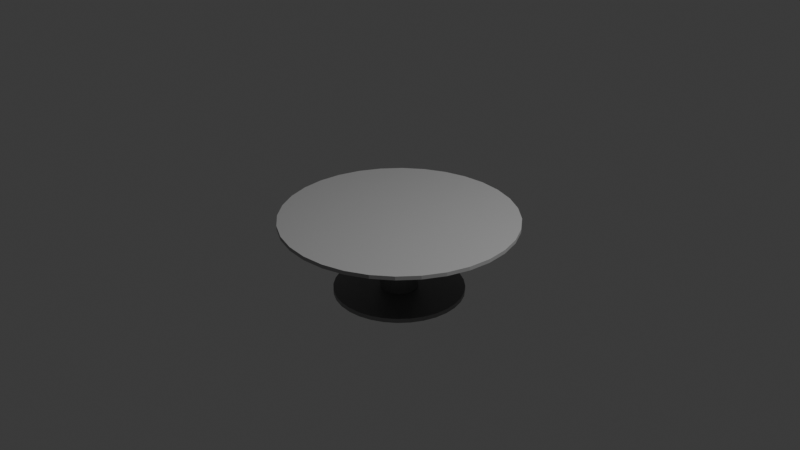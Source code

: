 # Source: round_table.blend  (saved by Blender 4.0.36; exported with 4.5.12 LTS)
import bpy
from mathutils import Matrix  # noqa: F401  (used for matrix-valued properties, if any)

bpy.ops.wm.read_factory_settings(use_empty=True)
scene = bpy.context.scene
scene.name = 'Scene'

# ---- collections
col_collection = bpy.data.collections.new('Collection'); scene.collection.children.link(col_collection)

# ---- materials (node trees are filled in below, after node groups)
mat_material_001 = bpy.data.materials.new('Material.001')
mat_material_001.use_transparent_shadow = False
mat_material_002 = bpy.data.materials.new('Material.002')
mat_material_002.use_transparent_shadow = False

# ---- material node trees
mat_material_001.use_nodes = True; mat_material_001.node_tree.nodes.clear()
_N = mat_material_001.node_tree.nodes; _L = mat_material_001.node_tree.links
n0 = _N.new('ShaderNodeBsdfPrincipled'); n0.name = 'Principled BSDF'; n0.location = (10, 300)
n0.inputs[0].default_value = (0.4383, 0.4383, 0.4383, 1.0)
n0.inputs[2].default_value = 0.8
n0.inputs[3].default_value = 1.45
n1 = _N.new('ShaderNodeOutputMaterial'); n1.name = 'Material Output'; n1.location = (300, 300)
_L.new(n0.outputs[0], n1.inputs[0])
n1.is_active_output = True
mat_material_002.use_nodes = True; mat_material_002.node_tree.nodes.clear()
_N = mat_material_002.node_tree.nodes; _L = mat_material_002.node_tree.links
n0 = _N.new('ShaderNodeBsdfPrincipled'); n0.name = 'Principled BSDF'; n0.location = (10, 300)
n0.inputs[0].default_value = (0.308, 0.308, 0.308, 1.0)
n0.inputs[1].default_value = 0.7536
n0.inputs[3].default_value = 1.45
n1 = _N.new('ShaderNodeOutputMaterial'); n1.name = 'Material Output'; n1.location = (300, 300)
_L.new(n0.outputs[0], n1.inputs[0])
n1.is_active_output = True

# ---- world
world_world = bpy.data.worlds.new('World'); scene.world = world_world
world_world.use_nodes = True; world_world.node_tree.nodes.clear()
_N = world_world.node_tree.nodes; _L = world_world.node_tree.links
n0 = _N.new('ShaderNodeOutputWorld'); n0.name = 'World Output'; n0.location = (300, 300)
n1 = _N.new('ShaderNodeBackground'); n1.name = 'Background'; n1.location = (10, 300)
n1.inputs[0].default_value = (0.05088, 0.05088, 0.05088, 1.0)
_L.new(n1.outputs[0], n0.inputs[0])
n0.is_active_output = True
world_world.color = (0.05088, 0.05088, 0.05088)
world_world.use_sun_shadow = False
world_world.sun_shadow_jitter_overblur = 0.0

# ---- cameras
cam_camera = bpy.data.cameras.new('Camera')
cam_camera.clip_end = 100.0
cam_camera.ortho_scale = 7.314

# ---- lights
light_light = bpy.data.lights.new('Light', 'POINT')
light_light.transmission_factor = 0.0
light_light.use_soft_falloff = False
light_light.energy = 1000.0
light_light.shadow_soft_size = 0.1
light_light.shadow_maximum_resolution = 0.006
light_light.use_absolute_resolution = True

# ---- meshes
me_cylinder = bpy.data.meshes.new('Cylinder')
me_cylinder.from_pydata([(0.0, 1.5, -0.02), (0.0, 1.5, 0.02), (0.2926, 1.471, -0.02), (0.2926, 1.471, 0.02), (0.574, 1.386, -0.02), (0.574, 1.386, 0.02), (0.8334, 1.247, -0.02), (0.8334, 1.247, 0.02), (1.061, 1.061, -0.02), (1.061, 1.061, 0.02), (1.247, 0.8334, -0.02), (1.247, 0.8334, 0.02), (1.386, 0.574, -0.02), (1.386, 0.574, 0.02), (1.471, 0.2926, -0.02), (1.471, 0.2926, 0.02), (1.5, 0.0, -0.02), (1.5, 0.0, 0.02), (1.471, -0.2926, -0.02), (1.471, -0.2926, 0.02), (1.386, -0.574, -0.02), (1.386, -0.574, 0.02), (1.247, -0.8334, -0.02), (1.247, -0.8334, 0.02), (1.061, -1.061, -0.02), (1.061, -1.061, 0.02), (0.8334, -1.247, -0.02), (0.8334, -1.247, 0.02), (0.574, -1.386, -0.02), (0.574, -1.386, 0.02), (0.2926, -1.471, -0.02), (0.2926, -1.471, 0.02), (0.0, -1.5, -0.02), (0.0, -1.5, 0.02), (-0.2926, -1.471, -0.02), (-0.2926, -1.471, 0.02), (-0.574, -1.386, -0.02), (-0.574, -1.386, 0.02), (-0.8334, -1.247, -0.02), (-0.8334, -1.247, 0.02), (-1.061, -1.061, -0.02), (-1.061, -1.061, 0.02), (-1.247, -0.8334, -0.02), (-1.247, -0.8334, 0.02), (-1.386, -0.574, -0.02), (-1.386, -0.574, 0.02), (-1.471, -0.2926, -0.02), (-1.471, -0.2926, 0.02), (-1.5, 0.0, -0.02), (-1.5, 0.0, 0.02), (-1.471, 0.2926, -0.02), (-1.471, 0.2926, 0.02), (-1.386, 0.574, -0.02), (-1.386, 0.574, 0.02), (-1.247, 0.8334, -0.02), (-1.247, 0.8334, 0.02), (-1.061, 1.061, -0.02), (-1.061, 1.061, 0.02), (-0.8334, 1.247, -0.02), (-0.8334, 1.247, 0.02), (-0.574, 1.386, -0.02), (-0.574, 1.386, 0.02), (-0.2926, 1.471, -0.02), (-0.2926, 1.471, 0.02)], [], [(0, 1, 3, 2), (2, 3, 5, 4), (4, 5, 7, 6), (6, 7, 9, 8), (8, 9, 11, 10), (10, 11, 13, 12), (12, 13, 15, 14), (14, 15, 17, 16), (16, 17, 19, 18), (18, 19, 21, 20), (20, 21, 23, 22), (22, 23, 25, 24), (24, 25, 27, 26), (26, 27, 29, 28), (28, 29, 31, 30), (30, 31, 33, 32), (32, 33, 35, 34), (34, 35, 37, 36), (36, 37, 39, 38), (38, 39, 41, 40), (40, 41, 43, 42), (42, 43, 45, 44), (44, 45, 47, 46), (46, 47, 49, 48), (48, 49, 51, 50), (50, 51, 53, 52), (52, 53, 55, 54), (54, 55, 57, 56), (56, 57, 59, 58), (58, 59, 61, 60), (3, 1, 63, 61, 59, 57, 55, 53, 51, 49, 47, 45, 43, 41, 39, 37, 35, 33, 31, 29, 27, 25, 23, 21, 19, 17, 15, 13, 11, 9, 7, 5), (60, 61, 63, 62), (62, 63, 1, 0), (0, 2, 4, 6, 8, 10, 12, 14, 16, 18, 20, 22, 24, 26, 28, 30, 32, 34, 36, 38, 40, 42, 44, 46, 48, 50, 52, 54, 56, 58, 60, 62)])
_uv = me_cylinder.uv_layers.new(name='UVMap')
_uv.uv.foreach_set('vector', [1.0, 0.5, 1.0, 1.0, 0.9688, 1.0, 0.9688, 0.5, 0.9688, 0.5, 0.9688, 1.0, 0.9375, 1.0, 0.9375, 0.5, 0.9375, 0.5, 0.9375, 1.0, 0.9062, 1.0, 0.9062, 0.5, 0.9062, 0.5, 0.9062, 1.0, 0.875, 1.0, 0.875, 0.5, 0.875, 0.5, 0.875, 1.0, 0.8438, 1.0, 0.8438, 0.5, 0.8438, 0.5, 0.8438, 1.0, 0.8125, 1.0, 0.8125, 0.5, 0.8125, 0.5, 0.8125, 1.0, 0.7812, 1.0, 0.7812, 0.5, 0.7812, 0.5, 0.7812, 1.0, 0.75, 1.0, 0.75, 0.5, 0.75, 0.5, 0.75, 1.0, 0.7188, 1.0, 0.7188, 0.5, 0.7188, 0.5, 0.7188, 1.0, 0.6875, 1.0, 0.6875, 0.5, 0.6875, 0.5, 0.6875, 1.0, 0.6562, 1.0, 0.6562, 0.5, 0.6562, 0.5, 0.6562, 1.0, 0.625, 1.0, 0.625, 0.5, 0.625, 0.5, 0.625, 1.0, 0.5938, 1.0, 0.5938, 0.5, 0.5938, 0.5, 0.5938, 1.0, 0.5625, 1.0, 0.5625, 0.5, 0.5625, 0.5, 0.5625, 1.0, 0.5312, 1.0, 0.5312, 0.5, 0.5312, 0.5, 0.5312, 1.0, 0.5, 1.0, 0.5, 0.5, 0.5, 0.5, 0.5, 1.0, 0.4688, 1.0, 0.4688, 0.5, 0.4688, 0.5, 0.4688, 1.0, 0.4375, 1.0, 0.4375, 0.5, 0.4375, 0.5, 0.4375, 1.0, 0.4062, 1.0, 0.4062, 0.5, 0.4062, 0.5, 0.4062, 1.0, 0.375, 1.0, 0.375, 0.5, 0.375, 0.5, 0.375, 1.0, 0.3438, 1.0, 0.3438, 0.5, 0.3438, 0.5, 0.3438, 1.0, 0.3125, 1.0, 0.3125, 0.5, 0.3125, 0.5, 0.3125, 1.0, 0.2812, 1.0, 0.2812, 0.5, 0.2812, 0.5, 0.2812, 1.0, 0.25, 1.0, 0.25, 0.5, 0.25, 0.5, 0.25, 1.0, 0.2188, 1.0, 0.2188, 0.5, 0.2188, 0.5, 0.2188, 1.0, 0.1875, 1.0, 0.1875, 0.5, 0.1875, 0.5, 0.1875, 1.0, 0.1562, 1.0, 0.1562, 0.5, 0.1562, 0.5, 0.1562, 1.0, 0.125, 1.0, 0.125, 0.5, 0.125, 0.5, 0.125, 1.0, 0.09375, 1.0, 0.09375, 0.5, 0.09375, 0.5, 0.09375, 1.0, 0.0625, 1.0, 0.0625, 0.5, 0.2968, 0.4854, 0.25, 0.49, 0.2032, 0.4854, 0.1582, 0.4717, 0.1167, 0.4496, 0.08029, 0.4197, 0.05045, 0.3833, 0.02827, 0.3418, 0.01461, 0.2968, 0.01, 0.25, 0.01461, 0.2032, 0.02827, 0.1582, 0.05045, 0.1167, 0.08029, 0.08029, 0.1167, 0.05045, 0.1582, 0.02827, 0.2032, 0.01461, 0.25, 0.01, 0.2968, 0.01461, 0.3418, 0.02827, 0.3833, 0.05045, 0.4197, 0.08029, 0.4496, 0.1167, 0.4717, 0.1582, 0.4854, 0.2032, 0.49, 0.25, 0.4854, 0.2968, 0.4717, 0.3418, 0.4496, 0.3833, 0.4197, 0.4197, 0.3833, 0.4496, 0.3418, 0.4717, 0.0625, 0.5, 0.0625, 1.0, 0.03125, 1.0, 0.03125, 0.5, 0.03125, 0.5, 0.03125, 1.0, 0.0, 1.0, 0.0, 0.5, 0.75, 0.49, 0.7968, 0.4854, 0.8418, 0.4717, 0.8833, 0.4496, 0.9197, 0.4197, 0.9496, 0.3833, 0.9717, 0.3418, 0.9854, 0.2968, 0.99, 0.25, 0.9854, 0.2032, 0.9717, 0.1582, 0.9496, 0.1167, 0.9197, 0.08029, 0.8833, 0.05045, 0.8418, 0.02827, 0.7968, 0.01461, 0.75, 0.01, 0.7032, 0.01461, 0.6582, 0.02827, 0.6167, 0.05045, 0.5803, 0.08029, 0.5504, 0.1167, 0.5283, 0.1582, 0.5146, 0.2032, 0.51, 0.25, 0.5146, 0.2968, 0.5283, 0.3418, 0.5504, 0.3833, 0.5803, 0.4197, 0.6167, 0.4496, 0.6582, 0.4717, 0.7032, 0.4854])
me_cylinder.materials.append(mat_material_001)
me_cylinder.update()
me_cylinder_001 = bpy.data.meshes.new('Cylinder.001')
me_cylinder_001.from_pydata([(0.0, 0.2, -0.4869), (0.0, 0.2, 0.3), (0.03902, 0.1962, -0.4869), (0.03902, 0.1962, 0.3), (0.07654, 0.1848, -0.4869), (0.07654, 0.1848, 0.3), (0.1111, 0.1663, -0.4869), (0.1111, 0.1663, 0.3), (0.1414, 0.1414, -0.4869), (0.1414, 0.1414, 0.3), (0.1663, 0.1111, -0.4869), (0.1663, 0.1111, 0.3), (0.1848, 0.07654, -0.4869), (0.1848, 0.07654, 0.3), (0.1962, 0.03902, -0.4869), (0.1962, 0.03902, 0.3), (0.2, 0.0, -0.4869), (0.2, 0.0, 0.3), (0.1962, -0.03902, -0.4869), (0.1962, -0.03902, 0.3), (0.1848, -0.07654, -0.4869), (0.1848, -0.07654, 0.3), (0.1663, -0.1111, -0.4869), (0.1663, -0.1111, 0.3), (0.1414, -0.1414, -0.4869), (0.1414, -0.1414, 0.3), (0.1111, -0.1663, -0.4869), (0.1111, -0.1663, 0.3), (0.07654, -0.1848, -0.4869), (0.07654, -0.1848, 0.3), (0.03902, -0.1962, -0.4869), (0.03902, -0.1962, 0.3), (0.0, -0.2, -0.4869), (0.0, -0.2, 0.3), (-0.03902, -0.1962, -0.4869), (-0.03902, -0.1962, 0.3), (-0.07654, -0.1848, -0.4869), (-0.07654, -0.1848, 0.3), (-0.1111, -0.1663, -0.4869), (-0.1111, -0.1663, 0.3), (-0.1414, -0.1414, -0.4869), (-0.1414, -0.1414, 0.3), (-0.1663, -0.1111, -0.4869), (-0.1663, -0.1111, 0.3), (-0.1848, -0.07654, -0.4869), (-0.1848, -0.07654, 0.3), (-0.1962, -0.03902, -0.4869), (-0.1962, -0.03902, 0.3), (-0.2, 0.0, -0.4869), (-0.2, 0.0, 0.3), (-0.1962, 0.03902, -0.4869), (-0.1962, 0.03902, 0.3), (-0.1848, 0.07654, -0.4869), (-0.1848, 0.07654, 0.3), (-0.1663, 0.1111, -0.4869), (-0.1663, 0.1111, 0.3), (-0.1414, 0.1414, -0.4869), (-0.1414, 0.1414, 0.3), (-0.1111, 0.1663, -0.4869), (-0.1111, 0.1663, 0.3), (-0.07654, 0.1848, -0.4869), (-0.07654, 0.1848, 0.3), (-0.03902, 0.1962, -0.4869), (-0.03902, 0.1962, 0.3)], [], [(0, 1, 3, 2), (2, 3, 5, 4), (4, 5, 7, 6), (6, 7, 9, 8), (8, 9, 11, 10), (10, 11, 13, 12), (12, 13, 15, 14), (14, 15, 17, 16), (16, 17, 19, 18), (18, 19, 21, 20), (20, 21, 23, 22), (22, 23, 25, 24), (24, 25, 27, 26), (26, 27, 29, 28), (28, 29, 31, 30), (30, 31, 33, 32), (32, 33, 35, 34), (34, 35, 37, 36), (36, 37, 39, 38), (38, 39, 41, 40), (40, 41, 43, 42), (42, 43, 45, 44), (44, 45, 47, 46), (46, 47, 49, 48), (48, 49, 51, 50), (50, 51, 53, 52), (52, 53, 55, 54), (54, 55, 57, 56), (56, 57, 59, 58), (58, 59, 61, 60), (3, 1, 63, 61, 59, 57, 55, 53, 51, 49, 47, 45, 43, 41, 39, 37, 35, 33, 31, 29, 27, 25, 23, 21, 19, 17, 15, 13, 11, 9, 7, 5), (60, 61, 63, 62), (62, 63, 1, 0), (0, 2, 4, 6, 8, 10, 12, 14, 16, 18, 20, 22, 24, 26, 28, 30, 32, 34, 36, 38, 40, 42, 44, 46, 48, 50, 52, 54, 56, 58, 60, 62)])
_uv = me_cylinder_001.uv_layers.new(name='UVMap')
_uv.uv.foreach_set('vector', [1.0, 0.5, 1.0, 1.0, 0.9688, 1.0, 0.9688, 0.5, 0.9688, 0.5, 0.9688, 1.0, 0.9375, 1.0, 0.9375, 0.5, 0.9375, 0.5, 0.9375, 1.0, 0.9062, 1.0, 0.9062, 0.5, 0.9062, 0.5, 0.9062, 1.0, 0.875, 1.0, 0.875, 0.5, 0.875, 0.5, 0.875, 1.0, 0.8438, 1.0, 0.8438, 0.5, 0.8438, 0.5, 0.8438, 1.0, 0.8125, 1.0, 0.8125, 0.5, 0.8125, 0.5, 0.8125, 1.0, 0.7812, 1.0, 0.7812, 0.5, 0.7812, 0.5, 0.7812, 1.0, 0.75, 1.0, 0.75, 0.5, 0.75, 0.5, 0.75, 1.0, 0.7188, 1.0, 0.7188, 0.5, 0.7188, 0.5, 0.7188, 1.0, 0.6875, 1.0, 0.6875, 0.5, 0.6875, 0.5, 0.6875, 1.0, 0.6562, 1.0, 0.6562, 0.5, 0.6562, 0.5, 0.6562, 1.0, 0.625, 1.0, 0.625, 0.5, 0.625, 0.5, 0.625, 1.0, 0.5938, 1.0, 0.5938, 0.5, 0.5938, 0.5, 0.5938, 1.0, 0.5625, 1.0, 0.5625, 0.5, 0.5625, 0.5, 0.5625, 1.0, 0.5312, 1.0, 0.5312, 0.5, 0.5312, 0.5, 0.5312, 1.0, 0.5, 1.0, 0.5, 0.5, 0.5, 0.5, 0.5, 1.0, 0.4688, 1.0, 0.4688, 0.5, 0.4688, 0.5, 0.4688, 1.0, 0.4375, 1.0, 0.4375, 0.5, 0.4375, 0.5, 0.4375, 1.0, 0.4062, 1.0, 0.4062, 0.5, 0.4062, 0.5, 0.4062, 1.0, 0.375, 1.0, 0.375, 0.5, 0.375, 0.5, 0.375, 1.0, 0.3438, 1.0, 0.3438, 0.5, 0.3438, 0.5, 0.3438, 1.0, 0.3125, 1.0, 0.3125, 0.5, 0.3125, 0.5, 0.3125, 1.0, 0.2812, 1.0, 0.2812, 0.5, 0.2812, 0.5, 0.2812, 1.0, 0.25, 1.0, 0.25, 0.5, 0.25, 0.5, 0.25, 1.0, 0.2188, 1.0, 0.2188, 0.5, 0.2188, 0.5, 0.2188, 1.0, 0.1875, 1.0, 0.1875, 0.5, 0.1875, 0.5, 0.1875, 1.0, 0.1562, 1.0, 0.1562, 0.5, 0.1562, 0.5, 0.1562, 1.0, 0.125, 1.0, 0.125, 0.5, 0.125, 0.5, 0.125, 1.0, 0.09375, 1.0, 0.09375, 0.5, 0.09375, 0.5, 0.09375, 1.0, 0.0625, 1.0, 0.0625, 0.5, 0.2968, 0.4854, 0.25, 0.49, 0.2032, 0.4854, 0.1582, 0.4717, 0.1167, 0.4496, 0.08029, 0.4197, 0.05045, 0.3833, 0.02827, 0.3418, 0.01461, 0.2968, 0.01, 0.25, 0.01461, 0.2032, 0.02827, 0.1582, 0.05045, 0.1167, 0.08029, 0.08029, 0.1167, 0.05045, 0.1582, 0.02827, 0.2032, 0.01461, 0.25, 0.01, 0.2968, 0.01461, 0.3418, 0.02827, 0.3833, 0.05045, 0.4197, 0.08029, 0.4496, 0.1167, 0.4717, 0.1582, 0.4854, 0.2032, 0.49, 0.25, 0.4854, 0.2968, 0.4717, 0.3418, 0.4496, 0.3833, 0.4197, 0.4197, 0.3833, 0.4496, 0.3418, 0.4717, 0.0625, 0.5, 0.0625, 1.0, 0.03125, 1.0, 0.03125, 0.5, 0.03125, 0.5, 0.03125, 1.0, 0.0, 1.0, 0.0, 0.5, 0.75, 0.49, 0.7968, 0.4854, 0.8418, 0.4717, 0.8833, 0.4496, 0.9197, 0.4197, 0.9496, 0.3833, 0.9717, 0.3418, 0.9854, 0.2968, 0.99, 0.25, 0.9854, 0.2032, 0.9717, 0.1582, 0.9496, 0.1167, 0.9197, 0.08029, 0.8833, 0.05045, 0.8418, 0.02827, 0.7968, 0.01461, 0.75, 0.01, 0.7032, 0.01461, 0.6582, 0.02827, 0.6167, 0.05045, 0.5803, 0.08029, 0.5504, 0.1167, 0.5283, 0.1582, 0.5146, 0.2032, 0.51, 0.25, 0.5146, 0.2968, 0.5283, 0.3418, 0.5504, 0.3833, 0.5803, 0.4197, 0.6167, 0.4496, 0.6582, 0.4717, 0.7032, 0.4854])
me_cylinder_001.materials.append(mat_material_002)
me_cylinder_001.update()
me_cylinder_002 = bpy.data.meshes.new('Cylinder.002')
me_cylinder_002.from_pydata([(0.0, 0.2, -2.193), (0.0, 0.2, -1.593), (0.03902, 0.1962, -2.193), (0.03902, 0.1962, -1.593), (0.07654, 0.1848, -2.193), (0.07654, 0.1848, -1.593), (0.1111, 0.1663, -2.193), (0.1111, 0.1663, -1.593), (0.1414, 0.1414, -2.193), (0.1414, 0.1414, -1.593), (0.1663, 0.1111, -2.193), (0.1663, 0.1111, -1.593), (0.1848, 0.07654, -2.193), (0.1848, 0.07654, -1.593), (0.1962, 0.03902, -2.193), (0.1962, 0.03902, -1.593), (0.2, 0.0, -2.193), (0.2, 0.0, -1.593), (0.1962, -0.03902, -2.193), (0.1962, -0.03902, -1.593), (0.1848, -0.07654, -2.193), (0.1848, -0.07654, -1.593), (0.1663, -0.1111, -2.193), (0.1663, -0.1111, -1.593), (0.1414, -0.1414, -2.193), (0.1414, -0.1414, -1.593), (0.1111, -0.1663, -2.193), (0.1111, -0.1663, -1.593), (0.07654, -0.1848, -2.193), (0.07654, -0.1848, -1.593), (0.03902, -0.1962, -2.193), (0.03902, -0.1962, -1.593), (0.0, -0.2, -2.193), (0.0, -0.2, -1.593), (-0.03902, -0.1962, -2.193), (-0.03902, -0.1962, -1.593), (-0.07654, -0.1848, -2.193), (-0.07654, -0.1848, -1.593), (-0.1111, -0.1663, -2.193), (-0.1111, -0.1663, -1.593), (-0.1414, -0.1414, -2.193), (-0.1414, -0.1414, -1.593), (-0.1663, -0.1111, -2.193), (-0.1663, -0.1111, -1.593), (-0.1848, -0.07654, -2.193), (-0.1848, -0.07654, -1.593), (-0.1962, -0.03902, -2.193), (-0.1962, -0.03902, -1.593), (-0.2, 0.0, -2.193), (-0.2, 0.0, -1.593), (-0.1962, 0.03902, -2.193), (-0.1962, 0.03902, -1.593), (-0.1848, 0.07654, -2.193), (-0.1848, 0.07654, -1.593), (-0.1663, 0.1111, -2.193), (-0.1663, 0.1111, -1.593), (-0.1414, 0.1414, -2.193), (-0.1414, 0.1414, -1.593), (-0.1111, 0.1663, -2.193), (-0.1111, 0.1663, -1.593), (-0.07654, 0.1848, -2.193), (-0.07654, 0.1848, -1.593), (-0.03902, 0.1962, -2.193), (-0.03902, 0.1962, -1.593)], [], [(0, 1, 3, 2), (2, 3, 5, 4), (4, 5, 7, 6), (6, 7, 9, 8), (8, 9, 11, 10), (10, 11, 13, 12), (12, 13, 15, 14), (14, 15, 17, 16), (16, 17, 19, 18), (18, 19, 21, 20), (20, 21, 23, 22), (22, 23, 25, 24), (24, 25, 27, 26), (26, 27, 29, 28), (28, 29, 31, 30), (30, 31, 33, 32), (32, 33, 35, 34), (34, 35, 37, 36), (36, 37, 39, 38), (38, 39, 41, 40), (40, 41, 43, 42), (42, 43, 45, 44), (44, 45, 47, 46), (46, 47, 49, 48), (48, 49, 51, 50), (50, 51, 53, 52), (52, 53, 55, 54), (54, 55, 57, 56), (56, 57, 59, 58), (58, 59, 61, 60), (3, 1, 63, 61, 59, 57, 55, 53, 51, 49, 47, 45, 43, 41, 39, 37, 35, 33, 31, 29, 27, 25, 23, 21, 19, 17, 15, 13, 11, 9, 7, 5), (60, 61, 63, 62), (62, 63, 1, 0), (0, 2, 4, 6, 8, 10, 12, 14, 16, 18, 20, 22, 24, 26, 28, 30, 32, 34, 36, 38, 40, 42, 44, 46, 48, 50, 52, 54, 56, 58, 60, 62)])
_uv = me_cylinder_002.uv_layers.new(name='UVMap')
_uv.uv.foreach_set('vector', [1.0, 0.5, 1.0, 1.0, 0.9688, 1.0, 0.9688, 0.5, 0.9688, 0.5, 0.9688, 1.0, 0.9375, 1.0, 0.9375, 0.5, 0.9375, 0.5, 0.9375, 1.0, 0.9062, 1.0, 0.9062, 0.5, 0.9062, 0.5, 0.9062, 1.0, 0.875, 1.0, 0.875, 0.5, 0.875, 0.5, 0.875, 1.0, 0.8438, 1.0, 0.8438, 0.5, 0.8438, 0.5, 0.8438, 1.0, 0.8125, 1.0, 0.8125, 0.5, 0.8125, 0.5, 0.8125, 1.0, 0.7812, 1.0, 0.7812, 0.5, 0.7812, 0.5, 0.7812, 1.0, 0.75, 1.0, 0.75, 0.5, 0.75, 0.5, 0.75, 1.0, 0.7188, 1.0, 0.7188, 0.5, 0.7188, 0.5, 0.7188, 1.0, 0.6875, 1.0, 0.6875, 0.5, 0.6875, 0.5, 0.6875, 1.0, 0.6562, 1.0, 0.6562, 0.5, 0.6562, 0.5, 0.6562, 1.0, 0.625, 1.0, 0.625, 0.5, 0.625, 0.5, 0.625, 1.0, 0.5938, 1.0, 0.5938, 0.5, 0.5938, 0.5, 0.5938, 1.0, 0.5625, 1.0, 0.5625, 0.5, 0.5625, 0.5, 0.5625, 1.0, 0.5312, 1.0, 0.5312, 0.5, 0.5312, 0.5, 0.5312, 1.0, 0.5, 1.0, 0.5, 0.5, 0.5, 0.5, 0.5, 1.0, 0.4688, 1.0, 0.4688, 0.5, 0.4688, 0.5, 0.4688, 1.0, 0.4375, 1.0, 0.4375, 0.5, 0.4375, 0.5, 0.4375, 1.0, 0.4062, 1.0, 0.4062, 0.5, 0.4062, 0.5, 0.4062, 1.0, 0.375, 1.0, 0.375, 0.5, 0.375, 0.5, 0.375, 1.0, 0.3438, 1.0, 0.3438, 0.5, 0.3438, 0.5, 0.3438, 1.0, 0.3125, 1.0, 0.3125, 0.5, 0.3125, 0.5, 0.3125, 1.0, 0.2812, 1.0, 0.2812, 0.5, 0.2812, 0.5, 0.2812, 1.0, 0.25, 1.0, 0.25, 0.5, 0.25, 0.5, 0.25, 1.0, 0.2188, 1.0, 0.2188, 0.5, 0.2188, 0.5, 0.2188, 1.0, 0.1875, 1.0, 0.1875, 0.5, 0.1875, 0.5, 0.1875, 1.0, 0.1562, 1.0, 0.1562, 0.5, 0.1562, 0.5, 0.1562, 1.0, 0.125, 1.0, 0.125, 0.5, 0.125, 0.5, 0.125, 1.0, 0.09375, 1.0, 0.09375, 0.5, 0.09375, 0.5, 0.09375, 1.0, 0.0625, 1.0, 0.0625, 0.5, 0.2968, 0.4854, 0.25, 0.49, 0.2032, 0.4854, 0.1582, 0.4717, 0.1167, 0.4496, 0.08029, 0.4197, 0.05045, 0.3833, 0.02827, 0.3418, 0.01461, 0.2968, 0.01, 0.25, 0.01461, 0.2032, 0.02827, 0.1582, 0.05045, 0.1167, 0.08029, 0.08029, 0.1167, 0.05045, 0.1582, 0.02827, 0.2032, 0.01461, 0.25, 0.01, 0.2968, 0.01461, 0.3418, 0.02827, 0.3833, 0.05045, 0.4197, 0.08029, 0.4496, 0.1167, 0.4717, 0.1582, 0.4854, 0.2032, 0.49, 0.25, 0.4854, 0.2968, 0.4717, 0.3418, 0.4496, 0.3833, 0.4197, 0.4197, 0.3833, 0.4496, 0.3418, 0.4717, 0.0625, 0.5, 0.0625, 1.0, 0.03125, 1.0, 0.03125, 0.5, 0.03125, 0.5, 0.03125, 1.0, 0.0, 1.0, 0.0, 0.5, 0.75, 0.49, 0.7968, 0.4854, 0.8418, 0.4717, 0.8833, 0.4496, 0.9197, 0.4197, 0.9496, 0.3833, 0.9717, 0.3418, 0.9854, 0.2968, 0.99, 0.25, 0.9854, 0.2032, 0.9717, 0.1582, 0.9496, 0.1167, 0.9197, 0.08029, 0.8833, 0.05045, 0.8418, 0.02827, 0.7968, 0.01461, 0.75, 0.01, 0.7032, 0.01461, 0.6582, 0.02827, 0.6167, 0.05045, 0.5803, 0.08029, 0.5504, 0.1167, 0.5283, 0.1582, 0.5146, 0.2032, 0.51, 0.25, 0.5146, 0.2968, 0.5283, 0.3418, 0.5504, 0.3833, 0.5803, 0.4197, 0.6167, 0.4496, 0.6582, 0.4717, 0.7032, 0.4854])
me_cylinder_002.materials.append(mat_material_002)
me_cylinder_002.update()

# ---- objects
ob_light = bpy.data.objects.new('Light', light_light)
ob_camera = bpy.data.objects.new('Camera', cam_camera)
ob_cylinder = bpy.data.objects.new('Cylinder', me_cylinder)
ob_cylinder_001 = bpy.data.objects.new('Cylinder.001', me_cylinder_001)
ob_cylinder_002 = bpy.data.objects.new('Cylinder.002', me_cylinder_002)

# ---- transforms, parenting, visibility, modifiers, constraints
ob_light.location = (4.076, 1.005, 5.904)
ob_light.rotation_euler = (0.6503, 0.05522, 1.866)
ob_light.lock_rotations_4d = False
ob_light.empty_display_type = 'ARROWS'
ob_light.color = (0.0, 0.0, 0.0, 0.0)
ob_light.lineart.crease_threshold = 0.0
ob_camera.location = (7.359, -6.926, 4.958)
ob_camera.rotation_euler = (1.109, 0.0, 0.8149)
ob_camera.lock_rotations_4d = False
ob_camera.empty_display_type = 'ARROWS'
ob_camera.color = (0.0, 0.0, 0.0, 0.0)
ob_camera.display_type = 'WIRE'
ob_camera.lineart.crease_threshold = 0.0
ob_cylinder.location = (0.0, 0.0, 0.0)
ob_cylinder.scale = (0.8272, 0.8272, 1.0)
ob_cylinder_001.location = (0.0, 0.0, -0.3)
ob_cylinder_002.location = (0.0, 0.0, -0.6471)
ob_cylinder_002.scale = (-3.443, -3.443, 0.07568)

# ---- collection membership
col_collection.objects.link(ob_light)
col_collection.objects.link(ob_camera)
col_collection.objects.link(ob_cylinder)
col_collection.objects.link(ob_cylinder_001)
col_collection.objects.link(ob_cylinder_002)

# ---- scene / render settings (as saved in the file)
scene.camera = ob_camera
scene.frame_start = 1; scene.frame_end = 250; scene.frame_set(1)
scene.render.engine = 'BLENDER_EEVEE_NEXT'
scene.cycles.sampling_pattern = 'TABULATED_SOBOL'
bpy.context.view_layer.update()
